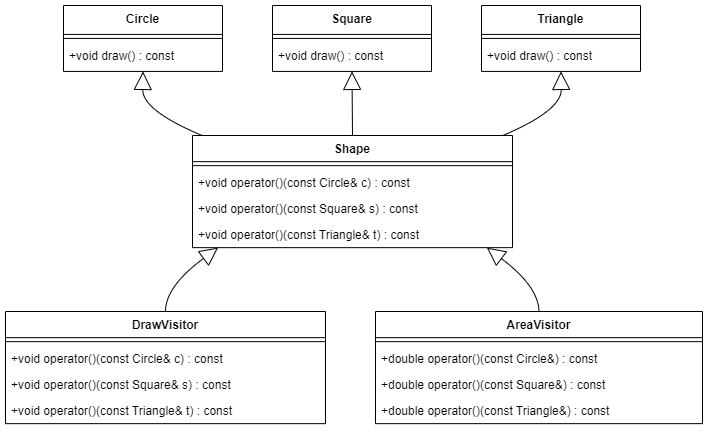

The diagram above was exported from draw.io. Its source (the exported page's mxGraphModel, read from the mxfile embedded in the PNG):
<mxGraphModel dx="1221" dy="871" grid="1" gridSize="10" guides="1" tooltips="1" connect="1" arrows="1" fold="1" page="1" pageScale="1" pageWidth="827" pageHeight="1169" math="0" shadow="0">
  <root>
    <mxCell id="WIyWlLk6GJQsqaUBKTNV-0" />
    <mxCell id="WIyWlLk6GJQsqaUBKTNV-1" parent="WIyWlLk6GJQsqaUBKTNV-0" />
    <mxCell id="g5khfQkknQGrYrDXnxOb-0" value="Circle" style="swimlane;fontStyle=1;align=center;verticalAlign=top;childLayout=stackLayout;horizontal=1;startSize=28.933334350585938;horizontalStack=0;resizeParent=1;resizeParentMax=0;resizeLast=0;collapsible=0;marginBottom=0;" vertex="1" parent="WIyWlLk6GJQsqaUBKTNV-1">
      <mxGeometry x="78" y="20" width="159" height="65.93333435058594" as="geometry" />
    </mxCell>
    <mxCell id="g5khfQkknQGrYrDXnxOb-1" style="line;strokeWidth=1;fillColor=none;align=left;verticalAlign=middle;spacingTop=-1;spacingLeft=3;spacingRight=3;rotatable=0;labelPosition=right;points=[];portConstraint=eastwest;strokeColor=inherit;" vertex="1" parent="g5khfQkknQGrYrDXnxOb-0">
      <mxGeometry y="28.933334350585938" width="159" height="8" as="geometry" />
    </mxCell>
    <mxCell id="g5khfQkknQGrYrDXnxOb-2" value="+void draw() : const" style="text;strokeColor=none;fillColor=none;align=left;verticalAlign=top;spacingLeft=4;spacingRight=4;overflow=hidden;rotatable=0;points=[[0,0.5],[1,0.5]];portConstraint=eastwest;" vertex="1" parent="g5khfQkknQGrYrDXnxOb-0">
      <mxGeometry y="36.93333435058594" width="159" height="29" as="geometry" />
    </mxCell>
    <mxCell id="g5khfQkknQGrYrDXnxOb-3" value="Square" style="swimlane;fontStyle=1;align=center;verticalAlign=top;childLayout=stackLayout;horizontal=1;startSize=28.933334350585938;horizontalStack=0;resizeParent=1;resizeParentMax=0;resizeLast=0;collapsible=0;marginBottom=0;" vertex="1" parent="WIyWlLk6GJQsqaUBKTNV-1">
      <mxGeometry x="287" y="20" width="159" height="65.93333435058594" as="geometry" />
    </mxCell>
    <mxCell id="g5khfQkknQGrYrDXnxOb-4" style="line;strokeWidth=1;fillColor=none;align=left;verticalAlign=middle;spacingTop=-1;spacingLeft=3;spacingRight=3;rotatable=0;labelPosition=right;points=[];portConstraint=eastwest;strokeColor=inherit;" vertex="1" parent="g5khfQkknQGrYrDXnxOb-3">
      <mxGeometry y="28.933334350585938" width="159" height="8" as="geometry" />
    </mxCell>
    <mxCell id="g5khfQkknQGrYrDXnxOb-5" value="+void draw() : const" style="text;strokeColor=none;fillColor=none;align=left;verticalAlign=top;spacingLeft=4;spacingRight=4;overflow=hidden;rotatable=0;points=[[0,0.5],[1,0.5]];portConstraint=eastwest;" vertex="1" parent="g5khfQkknQGrYrDXnxOb-3">
      <mxGeometry y="36.93333435058594" width="159" height="29" as="geometry" />
    </mxCell>
    <mxCell id="g5khfQkknQGrYrDXnxOb-6" value="Triangle" style="swimlane;fontStyle=1;align=center;verticalAlign=top;childLayout=stackLayout;horizontal=1;startSize=28.933334350585938;horizontalStack=0;resizeParent=1;resizeParentMax=0;resizeLast=0;collapsible=0;marginBottom=0;" vertex="1" parent="WIyWlLk6GJQsqaUBKTNV-1">
      <mxGeometry x="496" y="20" width="159" height="65.93333435058594" as="geometry" />
    </mxCell>
    <mxCell id="g5khfQkknQGrYrDXnxOb-7" style="line;strokeWidth=1;fillColor=none;align=left;verticalAlign=middle;spacingTop=-1;spacingLeft=3;spacingRight=3;rotatable=0;labelPosition=right;points=[];portConstraint=eastwest;strokeColor=inherit;" vertex="1" parent="g5khfQkknQGrYrDXnxOb-6">
      <mxGeometry y="28.933334350585938" width="159" height="8" as="geometry" />
    </mxCell>
    <mxCell id="g5khfQkknQGrYrDXnxOb-8" value="+void draw() : const" style="text;strokeColor=none;fillColor=none;align=left;verticalAlign=top;spacingLeft=4;spacingRight=4;overflow=hidden;rotatable=0;points=[[0,0.5],[1,0.5]];portConstraint=eastwest;" vertex="1" parent="g5khfQkknQGrYrDXnxOb-6">
      <mxGeometry y="36.93333435058594" width="159" height="29" as="geometry" />
    </mxCell>
    <mxCell id="g5khfQkknQGrYrDXnxOb-9" value="Shape" style="swimlane;fontStyle=1;align=center;verticalAlign=top;childLayout=stackLayout;horizontal=1;startSize=26.148147583007812;horizontalStack=0;resizeParent=1;resizeParentMax=0;resizeLast=0;collapsible=0;marginBottom=0;" vertex="1" parent="WIyWlLk6GJQsqaUBKTNV-1">
      <mxGeometry x="207" y="150" width="320" height="112.14814758300781" as="geometry" />
    </mxCell>
    <mxCell id="g5khfQkknQGrYrDXnxOb-10" style="line;strokeWidth=1;fillColor=none;align=left;verticalAlign=middle;spacingTop=-1;spacingLeft=3;spacingRight=3;rotatable=0;labelPosition=right;points=[];portConstraint=eastwest;strokeColor=inherit;" vertex="1" parent="g5khfQkknQGrYrDXnxOb-9">
      <mxGeometry y="26.148147583007812" width="320" height="8" as="geometry" />
    </mxCell>
    <mxCell id="g5khfQkknQGrYrDXnxOb-11" value="+void operator()(const Circle&amp; c) : const" style="text;strokeColor=none;fillColor=none;align=left;verticalAlign=top;spacingLeft=4;spacingRight=4;overflow=hidden;rotatable=0;points=[[0,0.5],[1,0.5]];portConstraint=eastwest;" vertex="1" parent="g5khfQkknQGrYrDXnxOb-9">
      <mxGeometry y="34.14814758300781" width="320" height="26" as="geometry" />
    </mxCell>
    <mxCell id="g5khfQkknQGrYrDXnxOb-12" value="+void operator()(const Square&amp; s) : const" style="text;strokeColor=none;fillColor=none;align=left;verticalAlign=top;spacingLeft=4;spacingRight=4;overflow=hidden;rotatable=0;points=[[0,0.5],[1,0.5]];portConstraint=eastwest;" vertex="1" parent="g5khfQkknQGrYrDXnxOb-9">
      <mxGeometry y="60.14814758300781" width="320" height="26" as="geometry" />
    </mxCell>
    <mxCell id="g5khfQkknQGrYrDXnxOb-13" value="+void operator()(const Triangle&amp; t) : const" style="text;strokeColor=none;fillColor=none;align=left;verticalAlign=top;spacingLeft=4;spacingRight=4;overflow=hidden;rotatable=0;points=[[0,0.5],[1,0.5]];portConstraint=eastwest;" vertex="1" parent="g5khfQkknQGrYrDXnxOb-9">
      <mxGeometry y="86.14814758300781" width="320" height="26" as="geometry" />
    </mxCell>
    <mxCell id="g5khfQkknQGrYrDXnxOb-14" value="DrawVisitor" style="swimlane;fontStyle=1;align=center;verticalAlign=top;childLayout=stackLayout;horizontal=1;startSize=26.148147583007812;horizontalStack=0;resizeParent=1;resizeParentMax=0;resizeLast=0;collapsible=0;marginBottom=0;" vertex="1" parent="WIyWlLk6GJQsqaUBKTNV-1">
      <mxGeometry x="20" y="326" width="320" height="112.14814758300781" as="geometry" />
    </mxCell>
    <mxCell id="g5khfQkknQGrYrDXnxOb-15" style="line;strokeWidth=1;fillColor=none;align=left;verticalAlign=middle;spacingTop=-1;spacingLeft=3;spacingRight=3;rotatable=0;labelPosition=right;points=[];portConstraint=eastwest;strokeColor=inherit;" vertex="1" parent="g5khfQkknQGrYrDXnxOb-14">
      <mxGeometry y="26.148147583007812" width="320" height="8" as="geometry" />
    </mxCell>
    <mxCell id="g5khfQkknQGrYrDXnxOb-16" value="+void operator()(const Circle&amp; c) : const" style="text;strokeColor=none;fillColor=none;align=left;verticalAlign=top;spacingLeft=4;spacingRight=4;overflow=hidden;rotatable=0;points=[[0,0.5],[1,0.5]];portConstraint=eastwest;" vertex="1" parent="g5khfQkknQGrYrDXnxOb-14">
      <mxGeometry y="34.14814758300781" width="320" height="26" as="geometry" />
    </mxCell>
    <mxCell id="g5khfQkknQGrYrDXnxOb-17" value="+void operator()(const Square&amp; s) : const" style="text;strokeColor=none;fillColor=none;align=left;verticalAlign=top;spacingLeft=4;spacingRight=4;overflow=hidden;rotatable=0;points=[[0,0.5],[1,0.5]];portConstraint=eastwest;" vertex="1" parent="g5khfQkknQGrYrDXnxOb-14">
      <mxGeometry y="60.14814758300781" width="320" height="26" as="geometry" />
    </mxCell>
    <mxCell id="g5khfQkknQGrYrDXnxOb-18" value="+void operator()(const Triangle&amp; t) : const" style="text;strokeColor=none;fillColor=none;align=left;verticalAlign=top;spacingLeft=4;spacingRight=4;overflow=hidden;rotatable=0;points=[[0,0.5],[1,0.5]];portConstraint=eastwest;" vertex="1" parent="g5khfQkknQGrYrDXnxOb-14">
      <mxGeometry y="86.14814758300781" width="320" height="26" as="geometry" />
    </mxCell>
    <mxCell id="g5khfQkknQGrYrDXnxOb-19" value="AreaVisitor" style="swimlane;fontStyle=1;align=center;verticalAlign=top;childLayout=stackLayout;horizontal=1;startSize=26.148147583007812;horizontalStack=0;resizeParent=1;resizeParentMax=0;resizeLast=0;collapsible=0;marginBottom=0;" vertex="1" parent="WIyWlLk6GJQsqaUBKTNV-1">
      <mxGeometry x="390" y="326" width="327" height="112.14814758300781" as="geometry" />
    </mxCell>
    <mxCell id="g5khfQkknQGrYrDXnxOb-20" style="line;strokeWidth=1;fillColor=none;align=left;verticalAlign=middle;spacingTop=-1;spacingLeft=3;spacingRight=3;rotatable=0;labelPosition=right;points=[];portConstraint=eastwest;strokeColor=inherit;" vertex="1" parent="g5khfQkknQGrYrDXnxOb-19">
      <mxGeometry y="26.148147583007812" width="327" height="8" as="geometry" />
    </mxCell>
    <mxCell id="g5khfQkknQGrYrDXnxOb-21" value="+double operator()(const Circle&amp;) : const" style="text;strokeColor=none;fillColor=none;align=left;verticalAlign=top;spacingLeft=4;spacingRight=4;overflow=hidden;rotatable=0;points=[[0,0.5],[1,0.5]];portConstraint=eastwest;" vertex="1" parent="g5khfQkknQGrYrDXnxOb-19">
      <mxGeometry y="34.14814758300781" width="327" height="26" as="geometry" />
    </mxCell>
    <mxCell id="g5khfQkknQGrYrDXnxOb-22" value="+double operator()(const Square&amp;) : const" style="text;strokeColor=none;fillColor=none;align=left;verticalAlign=top;spacingLeft=4;spacingRight=4;overflow=hidden;rotatable=0;points=[[0,0.5],[1,0.5]];portConstraint=eastwest;" vertex="1" parent="g5khfQkknQGrYrDXnxOb-19">
      <mxGeometry y="60.14814758300781" width="327" height="26" as="geometry" />
    </mxCell>
    <mxCell id="g5khfQkknQGrYrDXnxOb-23" value="+double operator()(const Triangle&amp;) : const" style="text;strokeColor=none;fillColor=none;align=left;verticalAlign=top;spacingLeft=4;spacingRight=4;overflow=hidden;rotatable=0;points=[[0,0.5],[1,0.5]];portConstraint=eastwest;" vertex="1" parent="g5khfQkknQGrYrDXnxOb-19">
      <mxGeometry y="86.14814758300781" width="327" height="26" as="geometry" />
    </mxCell>
    <mxCell id="g5khfQkknQGrYrDXnxOb-24" value="" style="curved=1;startArrow=block;startSize=16;startFill=0;endArrow=none;exitX=0.5;exitY=1;entryX=0.03;entryY=0;rounded=0;" edge="1" parent="WIyWlLk6GJQsqaUBKTNV-1" source="g5khfQkknQGrYrDXnxOb-0" target="g5khfQkknQGrYrDXnxOb-9">
      <mxGeometry relative="1" as="geometry">
        <Array as="points">
          <mxPoint x="157" y="125" />
        </Array>
      </mxGeometry>
    </mxCell>
    <mxCell id="g5khfQkknQGrYrDXnxOb-25" value="" style="curved=1;startArrow=block;startSize=16;startFill=0;endArrow=none;exitX=0.5;exitY=1;entryX=0.5;entryY=0;rounded=0;" edge="1" parent="WIyWlLk6GJQsqaUBKTNV-1" source="g5khfQkknQGrYrDXnxOb-3" target="g5khfQkknQGrYrDXnxOb-9">
      <mxGeometry relative="1" as="geometry">
        <Array as="points" />
      </mxGeometry>
    </mxCell>
    <mxCell id="g5khfQkknQGrYrDXnxOb-26" value="" style="curved=1;startArrow=block;startSize=16;startFill=0;endArrow=none;exitX=0.5;exitY=1;entryX=0.97;entryY=0;rounded=0;" edge="1" parent="WIyWlLk6GJQsqaUBKTNV-1" source="g5khfQkknQGrYrDXnxOb-6" target="g5khfQkknQGrYrDXnxOb-9">
      <mxGeometry relative="1" as="geometry">
        <Array as="points">
          <mxPoint x="576" y="125" />
        </Array>
      </mxGeometry>
    </mxCell>
    <mxCell id="g5khfQkknQGrYrDXnxOb-27" value="" style="curved=1;startArrow=block;startSize=16;startFill=0;endArrow=none;exitX=0.08;exitY=1;entryX=0.5;entryY=0;rounded=0;" edge="1" parent="WIyWlLk6GJQsqaUBKTNV-1" source="g5khfQkknQGrYrDXnxOb-9" target="g5khfQkknQGrYrDXnxOb-14">
      <mxGeometry relative="1" as="geometry">
        <Array as="points">
          <mxPoint x="180" y="301" />
        </Array>
      </mxGeometry>
    </mxCell>
    <mxCell id="g5khfQkknQGrYrDXnxOb-28" value="" style="curved=1;startArrow=block;startSize=16;startFill=0;endArrow=none;exitX=0.92;exitY=1;entryX=0.5;entryY=0;rounded=0;" edge="1" parent="WIyWlLk6GJQsqaUBKTNV-1" source="g5khfQkknQGrYrDXnxOb-9" target="g5khfQkknQGrYrDXnxOb-19">
      <mxGeometry relative="1" as="geometry">
        <Array as="points">
          <mxPoint x="553" y="301" />
        </Array>
      </mxGeometry>
    </mxCell>
  </root>
</mxGraphModel>